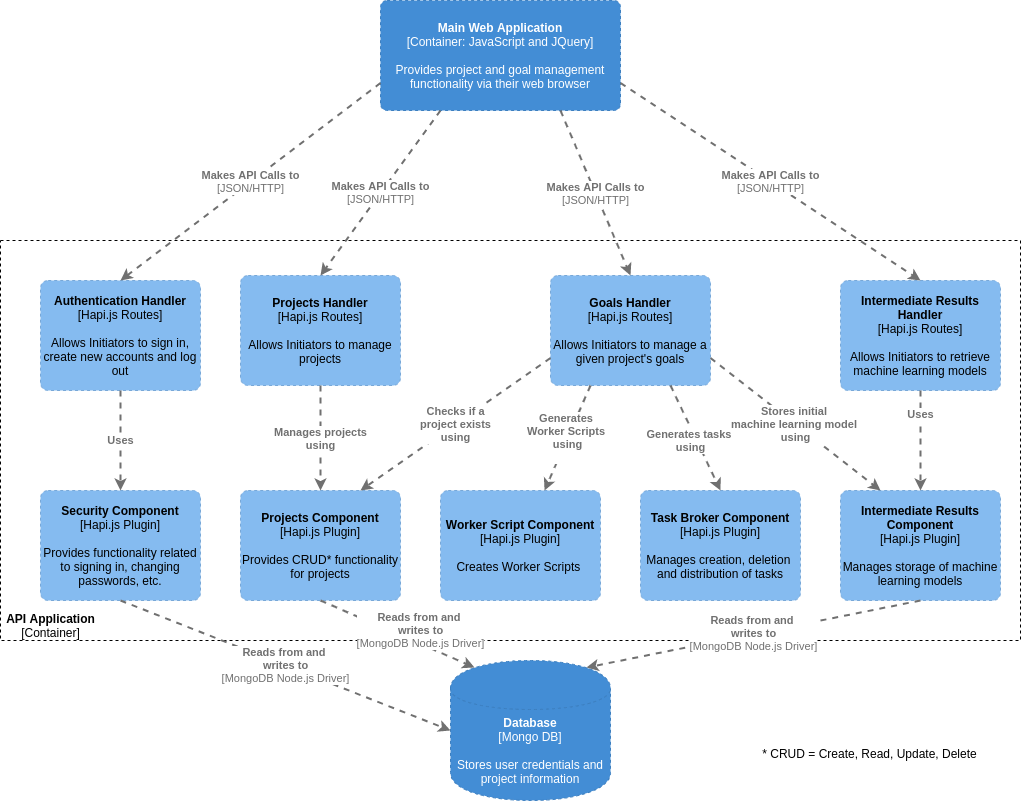

The diagram above was exported from draw.io. Its source (the exported page's mxGraphModel, read from the mxfile embedded in the PNG):
<mxGraphModel dx="1422" dy="774" grid="1" gridSize="10" guides="1" tooltips="1" connect="1" arrows="1" fold="1" page="1" pageScale="1" pageWidth="1100" pageHeight="850" math="0" shadow="0">
  <root>
    <mxCell id="0" />
    <mxCell id="1" parent="0" />
    <mxCell id="u_rRbZPhJYAX2XXbU0K3-33" value="" style="rounded=0;whiteSpace=wrap;html=1;dashed=1;fillColor=none;" parent="1" vertex="1">
      <mxGeometry x="40" y="280" width="1020" height="400" as="geometry" />
    </mxCell>
    <object label="&lt;span&gt;&lt;b&gt;Database&lt;/b&gt;&lt;/span&gt;&lt;div&gt;[Mongo DB]&lt;br&gt;&lt;div&gt;&lt;br&gt;&lt;/div&gt;&lt;/div&gt;&lt;div&gt;Stores user credentials and project information&lt;/div&gt;" placeholders="1" c4Type="Database" c4Technology="technology" c4Description="Description" id="u_rRbZPhJYAX2XXbU0K3-38">
      <mxCell style="shape=cylinder;whiteSpace=wrap;html=1;boundedLbl=1;rounded=0;labelBackgroundColor=none;fillColor=#438dd5;fontSize=12;fontColor=#ffffff;align=center;strokeColor=#3c7fc0;dashed=1;" parent="1" vertex="1">
        <mxGeometry x="490" y="700" width="160" height="140" as="geometry" />
        <C4Database as="c4" />
      </mxCell>
    </object>
    <object label="&lt;span&gt;&lt;b&gt;Projects Handler&lt;/b&gt;&lt;/span&gt;&lt;div&gt;[Hapi.js Routes]&lt;br&gt;&lt;div&gt;&lt;br&gt;&lt;/div&gt;&lt;/div&gt;&lt;div&gt;Allows Initiators to manage projects&lt;/div&gt;" placeholders="1" c4Name="name" c4Type="Component" c4Technology="technology" c4Description="Description" id="u_rRbZPhJYAX2XXbU0K3-39">
      <mxCell style="rounded=1;whiteSpace=wrap;html=1;labelBackgroundColor=none;fillColor=#85bbf0;fontColor=#000000;align=center;arcSize=7;strokeColor=#78a8d8;dashed=1;" parent="1" vertex="1">
        <mxGeometry x="280" y="315" width="160" height="110" as="geometry" />
        <C4Component as="c4" />
      </mxCell>
    </object>
    <object label="&lt;span&gt;&lt;b&gt;Intermediate Results Handler&lt;/b&gt;&lt;/span&gt;&lt;div&gt;[Hapi.js Routes]&lt;br&gt;&lt;div&gt;&lt;br&gt;&lt;/div&gt;&lt;/div&gt;&lt;div&gt;Allows Initiators to retrieve machine learning models&lt;/div&gt;" placeholders="1" c4Name="name" c4Type="Component" c4Technology="technology" c4Description="Description" id="u_rRbZPhJYAX2XXbU0K3-40">
      <mxCell style="rounded=1;whiteSpace=wrap;html=1;labelBackgroundColor=none;fillColor=#85bbf0;fontColor=#000000;align=center;arcSize=7;strokeColor=#78a8d8;dashed=1;" parent="1" vertex="1">
        <mxGeometry x="880" y="320" width="160" height="110" as="geometry" />
        <C4Component as="c4" />
      </mxCell>
    </object>
    <object label="&lt;span&gt;&lt;b&gt;Authentication Handler&lt;/b&gt;&lt;/span&gt;&lt;br&gt;&lt;div&gt;[Hapi.js Routes]&lt;br&gt;&lt;div&gt;&lt;br&gt;&lt;/div&gt;&lt;/div&gt;&lt;div&gt;Allows Initiators to sign in, create new accounts and log out&lt;/div&gt;" placeholders="1" c4Name="name" c4Type="Component" c4Technology="technology" c4Description="Description" id="u_rRbZPhJYAX2XXbU0K3-41">
      <mxCell style="rounded=1;whiteSpace=wrap;html=1;labelBackgroundColor=none;fillColor=#85bbf0;fontColor=#000000;align=center;arcSize=7;strokeColor=#78a8d8;dashed=1;" parent="1" vertex="1">
        <mxGeometry x="80" y="320" width="160" height="110" as="geometry" />
        <C4Component as="c4" />
      </mxCell>
    </object>
    <object label="&lt;span&gt;&lt;b&gt;Goals Handler&lt;br&gt;&lt;/b&gt;&lt;/span&gt;&lt;div&gt;[Hapi.js Routes]&lt;br&gt;&lt;div&gt;&lt;br&gt;&lt;/div&gt;&lt;/div&gt;&lt;div&gt;Allows Initiators to manage a given project's goals&lt;/div&gt;" placeholders="1" c4Name="name" c4Type="Component" c4Technology="technology" c4Description="Description" id="u_rRbZPhJYAX2XXbU0K3-43">
      <mxCell style="rounded=1;whiteSpace=wrap;html=1;labelBackgroundColor=none;fillColor=#85bbf0;fontColor=#000000;align=center;arcSize=7;strokeColor=#78a8d8;dashed=1;" parent="1" vertex="1">
        <mxGeometry x="590" y="315" width="160" height="110" as="geometry" />
        <C4Component as="c4" />
      </mxCell>
    </object>
    <object label="&lt;span&gt;&lt;b&gt;Projects Component&lt;/b&gt;&lt;/span&gt;&lt;div&gt;[Hapi.js Plugin]&lt;br&gt;&lt;div&gt;&lt;br&gt;&lt;/div&gt;&lt;/div&gt;&lt;div&gt;Provides CRUD* functionality for projects&lt;/div&gt;" placeholders="1" c4Name="name" c4Type="Component" c4Technology="technology" c4Description="Description" id="u_rRbZPhJYAX2XXbU0K3-45">
      <mxCell style="rounded=1;whiteSpace=wrap;html=1;labelBackgroundColor=none;fillColor=#85bbf0;fontColor=#000000;align=center;arcSize=7;strokeColor=#78a8d8;dashed=1;" parent="1" vertex="1">
        <mxGeometry x="280" y="530" width="160" height="110" as="geometry" />
        <C4Component as="c4" />
      </mxCell>
    </object>
    <object label="&lt;span&gt;&lt;b&gt;Worker Script Component&lt;/b&gt;&lt;/span&gt;&lt;br&gt;&lt;div&gt;[Hapi.js Plugin]&lt;br&gt;&lt;div&gt;&lt;br&gt;&lt;/div&gt;&lt;/div&gt;&lt;div&gt;Creates Worker Scripts&amp;nbsp;&lt;/div&gt;" placeholders="1" c4Name="name" c4Type="Component" c4Technology="technology" c4Description="Description" id="u_rRbZPhJYAX2XXbU0K3-46">
      <mxCell style="rounded=1;whiteSpace=wrap;html=1;labelBackgroundColor=none;fillColor=#85bbf0;fontColor=#000000;align=center;arcSize=7;strokeColor=#78a8d8;dashed=1;" parent="1" vertex="1">
        <mxGeometry x="480" y="530" width="160" height="110" as="geometry" />
        <C4Component as="c4" />
      </mxCell>
    </object>
    <object label="&lt;b&gt;Security Component&lt;/b&gt;&lt;br&gt;&lt;div&gt;[Hapi.js Plugin]&lt;br&gt;&lt;div&gt;&lt;br&gt;&lt;/div&gt;&lt;/div&gt;&lt;div&gt;Provides functionality related to signing in, changing passwords, etc.&lt;/div&gt;" placeholders="1" c4Name="name" c4Type="Component" c4Technology="technology" c4Description="Description" id="u_rRbZPhJYAX2XXbU0K3-47">
      <mxCell style="rounded=1;whiteSpace=wrap;html=1;labelBackgroundColor=none;fillColor=#85bbf0;fontColor=#000000;align=center;arcSize=7;strokeColor=#78a8d8;dashed=1;" parent="1" vertex="1">
        <mxGeometry x="80" y="530" width="160" height="110" as="geometry" />
        <C4Component as="c4" />
      </mxCell>
    </object>
    <object label="&lt;span&gt;&lt;b&gt;Task Broker Component&lt;/b&gt;&lt;/span&gt;&lt;div&gt;[Hapi.js Plugin]&lt;br&gt;&lt;div&gt;&lt;br&gt;&lt;/div&gt;&lt;/div&gt;&lt;div&gt;Manages creation, deletion&amp;nbsp; and distribution of tasks&lt;/div&gt;" placeholders="1" c4Name="name" c4Type="Component" c4Technology="technology" c4Description="Description" id="u_rRbZPhJYAX2XXbU0K3-48">
      <mxCell style="rounded=1;whiteSpace=wrap;html=1;labelBackgroundColor=none;fillColor=#85bbf0;fontColor=#000000;align=center;arcSize=7;strokeColor=#78a8d8;dashed=1;" parent="1" vertex="1">
        <mxGeometry x="680" y="530" width="160" height="110" as="geometry" />
        <C4Component as="c4" />
      </mxCell>
    </object>
    <object label="&lt;span&gt;&lt;b&gt;Intermediate Results Component&lt;/b&gt;&lt;/span&gt;&lt;div&gt;[Hapi.js Plugin]&lt;br&gt;&lt;div&gt;&lt;br&gt;&lt;/div&gt;&lt;/div&gt;&lt;div&gt;Manages storage of machine learning models&lt;/div&gt;" placeholders="1" c4Name="name" c4Type="Component" c4Technology="technology" c4Description="Description" id="u_rRbZPhJYAX2XXbU0K3-49">
      <mxCell style="rounded=1;whiteSpace=wrap;html=1;labelBackgroundColor=none;fillColor=#85bbf0;fontColor=#000000;align=center;arcSize=7;strokeColor=#78a8d8;dashed=1;" parent="1" vertex="1">
        <mxGeometry x="880" y="530" width="160" height="110" as="geometry" />
        <C4Component as="c4" />
      </mxCell>
    </object>
    <object label="&lt;div style=&quot;text-align: left&quot;&gt;&lt;div style=&quot;text-align: center&quot;&gt;&lt;b&gt;Manages projects&lt;br&gt;using&lt;/b&gt;&lt;/div&gt;&lt;/div&gt;" c4Type="Relationship" c4Description="Description" c4Technology="technology" id="u_rRbZPhJYAX2XXbU0K3-57">
      <mxCell style="edgeStyle=none;rounded=0;html=1;entryX=0.5;entryY=0;jettySize=auto;orthogonalLoop=1;strokeColor=#707070;strokeWidth=2;fontColor=#707070;jumpStyle=none;dashed=1;exitX=0.5;exitY=1;exitDx=0;exitDy=0;entryDx=0;entryDy=0;" parent="1" source="u_rRbZPhJYAX2XXbU0K3-39" target="u_rRbZPhJYAX2XXbU0K3-45" edge="1">
        <mxGeometry width="160" relative="1" as="geometry">
          <mxPoint x="560" y="390" as="sourcePoint" />
          <mxPoint x="720" y="390" as="targetPoint" />
        </mxGeometry>
        <C4Relationship as="c4" />
      </mxCell>
    </object>
    <object label="&lt;div style=&quot;text-align: left&quot;&gt;&lt;div style=&quot;text-align: center&quot;&gt;&lt;b&gt;Checks if a&lt;br&gt;project exists&lt;br&gt;using&lt;/b&gt;&lt;/div&gt;&lt;/div&gt;" c4Type="Relationship" c4Description="Description" c4Technology="technology" id="u_rRbZPhJYAX2XXbU0K3-58">
      <mxCell style="edgeStyle=none;rounded=0;html=1;entryX=0.75;entryY=0;jettySize=auto;orthogonalLoop=1;strokeColor=#707070;strokeWidth=2;fontColor=#707070;jumpStyle=none;dashed=1;exitX=0;exitY=0.75;exitDx=0;exitDy=0;entryDx=0;entryDy=0;" parent="1" source="u_rRbZPhJYAX2XXbU0K3-43" target="u_rRbZPhJYAX2XXbU0K3-45" edge="1">
        <mxGeometry width="160" relative="1" as="geometry">
          <mxPoint x="560" y="390" as="sourcePoint" />
          <mxPoint x="720" y="390" as="targetPoint" />
        </mxGeometry>
        <C4Relationship as="c4" />
      </mxCell>
    </object>
    <object label="&lt;div style=&quot;text-align: left&quot;&gt;&lt;div style=&quot;text-align: center&quot;&gt;&lt;b&gt;Generates &lt;br&gt;Worker Scripts &lt;br&gt;using&lt;/b&gt;&lt;/div&gt;&lt;div style=&quot;text-align: center&quot;&gt;&lt;br&gt;&lt;/div&gt;&lt;/div&gt;" c4Type="Relationship" c4Description="Description" c4Technology="technology" id="u_rRbZPhJYAX2XXbU0K3-59">
      <mxCell style="edgeStyle=none;rounded=0;html=1;jettySize=auto;orthogonalLoop=1;strokeColor=#707070;strokeWidth=2;fontColor=#707070;jumpStyle=none;dashed=1;exitX=0.25;exitY=1;exitDx=0;exitDy=0;" parent="1" source="u_rRbZPhJYAX2XXbU0K3-43" target="u_rRbZPhJYAX2XXbU0K3-46" edge="1">
        <mxGeometry width="160" relative="1" as="geometry">
          <mxPoint x="560" y="390" as="sourcePoint" />
          <mxPoint x="720" y="390" as="targetPoint" />
        </mxGeometry>
        <C4Relationship as="c4" />
      </mxCell>
    </object>
    <object label="&lt;div style=&quot;text-align: left&quot;&gt;&lt;div style=&quot;text-align: center&quot;&gt;&lt;b&gt;Stores initial &lt;br&gt;machine learning model &lt;br&gt;using&lt;/b&gt;&lt;/div&gt;&lt;/div&gt;" c4Type="Relationship" c4Description="Description" c4Technology="technology" id="u_rRbZPhJYAX2XXbU0K3-60">
      <mxCell style="edgeStyle=none;rounded=0;html=1;entryX=0.25;entryY=0;jettySize=auto;orthogonalLoop=1;strokeColor=#707070;strokeWidth=2;fontColor=#707070;jumpStyle=none;dashed=1;exitX=1;exitY=0.75;exitDx=0;exitDy=0;entryDx=0;entryDy=0;" parent="1" source="u_rRbZPhJYAX2XXbU0K3-43" target="u_rRbZPhJYAX2XXbU0K3-49" edge="1">
        <mxGeometry width="160" relative="1" as="geometry">
          <mxPoint x="560" y="390" as="sourcePoint" />
          <mxPoint x="720" y="390" as="targetPoint" />
        </mxGeometry>
        <C4Relationship as="c4" />
      </mxCell>
    </object>
    <object label="&lt;div style=&quot;text-align: left&quot;&gt;&lt;div style=&quot;text-align: center&quot;&gt;&lt;b&gt;Generates tasks &lt;br&gt;using&lt;/b&gt;&lt;/div&gt;&lt;/div&gt;" c4Type="Relationship" c4Description="Description" c4Technology="technology" id="u_rRbZPhJYAX2XXbU0K3-61">
      <mxCell style="edgeStyle=none;rounded=0;html=1;entryX=0.5;entryY=0;jettySize=auto;orthogonalLoop=1;strokeColor=#707070;strokeWidth=2;fontColor=#707070;jumpStyle=none;dashed=1;exitX=0.75;exitY=1;exitDx=0;exitDy=0;entryDx=0;entryDy=0;" parent="1" source="u_rRbZPhJYAX2XXbU0K3-43" target="u_rRbZPhJYAX2XXbU0K3-48" edge="1">
        <mxGeometry x="0.0018" y="-6" width="160" relative="1" as="geometry">
          <mxPoint x="560" y="390" as="sourcePoint" />
          <mxPoint x="720" y="390" as="targetPoint" />
          <mxPoint as="offset" />
        </mxGeometry>
        <C4Relationship as="c4" />
      </mxCell>
    </object>
    <object label="&lt;div style=&quot;text-align: left&quot;&gt;&lt;div style=&quot;text-align: center&quot;&gt;&lt;b&gt;Uses&lt;/b&gt;&lt;/div&gt;&lt;/div&gt;" c4Type="Relationship" c4Description="Description" c4Technology="technology" id="u_rRbZPhJYAX2XXbU0K3-62">
      <mxCell style="edgeStyle=none;rounded=0;html=1;entryX=0.5;entryY=0;jettySize=auto;orthogonalLoop=1;strokeColor=#707070;strokeWidth=2;fontColor=#707070;jumpStyle=none;dashed=1;exitX=0.5;exitY=1;exitDx=0;exitDy=0;entryDx=0;entryDy=0;" parent="1" source="u_rRbZPhJYAX2XXbU0K3-41" target="u_rRbZPhJYAX2XXbU0K3-47" edge="1">
        <mxGeometry width="160" relative="1" as="geometry">
          <mxPoint x="560" y="390" as="sourcePoint" />
          <mxPoint x="720" y="390" as="targetPoint" />
        </mxGeometry>
        <C4Relationship as="c4" />
      </mxCell>
    </object>
    <object label="&lt;div style=&quot;text-align: left&quot;&gt;&lt;div style=&quot;text-align: center&quot;&gt;&lt;b&gt;Uses&lt;/b&gt;&lt;/div&gt;&lt;/div&gt;" c4Type="Relationship" c4Description="Description" c4Technology="technology" id="u_rRbZPhJYAX2XXbU0K3-63">
      <mxCell style="edgeStyle=none;rounded=0;html=1;entryX=0.5;entryY=0;jettySize=auto;orthogonalLoop=1;strokeColor=#707070;strokeWidth=2;fontColor=#707070;jumpStyle=none;dashed=1;exitX=0.5;exitY=1;exitDx=0;exitDy=0;entryDx=0;entryDy=0;" parent="1" source="u_rRbZPhJYAX2XXbU0K3-40" target="u_rRbZPhJYAX2XXbU0K3-49" edge="1">
        <mxGeometry x="-0.5238" width="160" relative="1" as="geometry">
          <mxPoint x="560" y="390" as="sourcePoint" />
          <mxPoint x="720" y="390" as="targetPoint" />
          <mxPoint as="offset" />
        </mxGeometry>
        <C4Relationship as="c4" />
      </mxCell>
    </object>
    <mxCell id="u_rRbZPhJYAX2XXbU0K3-66" value="* CRUD = Create, Read, Update, Delete" style="text;html=1;align=center;verticalAlign=middle;resizable=0;points=[];autosize=1;" parent="1" vertex="1">
      <mxGeometry x="794" y="783" width="230" height="20" as="geometry" />
    </mxCell>
    <object label="&lt;div style=&quot;text-align: left&quot;&gt;&lt;div style=&quot;text-align: center&quot;&gt;&lt;div&gt;&lt;b&gt;Reads from and&amp;nbsp;&lt;br&gt;writes to&lt;/b&gt;&lt;/div&gt;&lt;div&gt;[MongoDB Node.js Driver]&lt;/div&gt;&lt;/div&gt;&lt;/div&gt;" c4Type="Relationship" c4Description="Description" c4Technology="technology" id="u_rRbZPhJYAX2XXbU0K3-67">
      <mxCell style="edgeStyle=none;rounded=0;html=1;entryX=0;entryY=0.5;jettySize=auto;orthogonalLoop=1;strokeColor=#707070;strokeWidth=2;fontColor=#707070;jumpStyle=none;dashed=1;exitX=0.5;exitY=1;exitDx=0;exitDy=0;entryDx=0;entryDy=0;" parent="1" source="u_rRbZPhJYAX2XXbU0K3-47" target="u_rRbZPhJYAX2XXbU0K3-38" edge="1">
        <mxGeometry width="160" relative="1" as="geometry">
          <mxPoint x="270" y="750" as="sourcePoint" />
          <mxPoint x="430" y="750" as="targetPoint" />
        </mxGeometry>
        <C4Relationship as="c4" />
      </mxCell>
    </object>
    <object label="&lt;div style=&quot;text-align: left&quot;&gt;&lt;div style=&quot;text-align: center&quot;&gt;&lt;div&gt;&lt;b&gt;Reads from and&amp;nbsp;&lt;br&gt;writes to&lt;/b&gt;&lt;/div&gt;&lt;div&gt;[MongoDB Node.js Driver]&lt;/div&gt;&lt;/div&gt;&lt;/div&gt;" c4Type="Relationship" c4Description="Description" c4Technology="technology" id="u_rRbZPhJYAX2XXbU0K3-68">
      <mxCell style="edgeStyle=none;rounded=0;html=1;entryX=0.15;entryY=0.05;jettySize=auto;orthogonalLoop=1;strokeColor=#707070;strokeWidth=2;fontColor=#707070;jumpStyle=none;dashed=1;exitX=0.5;exitY=1;exitDx=0;exitDy=0;entryDx=0;entryDy=0;entryPerimeter=0;" parent="1" source="u_rRbZPhJYAX2XXbU0K3-45" target="u_rRbZPhJYAX2XXbU0K3-38" edge="1">
        <mxGeometry x="0.2345" y="12" width="160" relative="1" as="geometry">
          <mxPoint x="560" y="600" as="sourcePoint" />
          <mxPoint x="720" y="600" as="targetPoint" />
          <mxPoint as="offset" />
        </mxGeometry>
        <C4Relationship as="c4" />
      </mxCell>
    </object>
    <object label="&lt;div style=&quot;text-align: left&quot;&gt;&lt;div style=&quot;text-align: center&quot;&gt;&lt;div&gt;&lt;b&gt;Reads from and&amp;nbsp;&lt;br&gt;writes to&lt;/b&gt;&lt;/div&gt;&lt;div&gt;[MongoDB Node.js Driver]&lt;/div&gt;&lt;/div&gt;&lt;/div&gt;" c4Type="Relationship" c4Description="Description" c4Technology="technology" id="u_rRbZPhJYAX2XXbU0K3-71">
      <mxCell style="edgeStyle=none;rounded=0;html=1;entryX=0.85;entryY=0.05;jettySize=auto;orthogonalLoop=1;strokeColor=#707070;strokeWidth=2;fontColor=#707070;jumpStyle=none;dashed=1;exitX=0.5;exitY=1;exitDx=0;exitDy=0;entryDx=0;entryDy=0;entryPerimeter=0;" parent="1" source="u_rRbZPhJYAX2XXbU0K3-49" target="u_rRbZPhJYAX2XXbU0K3-38" edge="1">
        <mxGeometry width="160" relative="1" as="geometry">
          <mxPoint x="560" y="600" as="sourcePoint" />
          <mxPoint x="720" y="600" as="targetPoint" />
        </mxGeometry>
        <C4Relationship as="c4" />
      </mxCell>
    </object>
    <object label="&lt;b&gt;Main Web Application&lt;br&gt;&lt;/b&gt;&lt;div&gt;[Container: JavaScript and JQuery]&lt;/div&gt;&lt;div&gt;&lt;br&gt;&lt;/div&gt;&lt;div&gt;Provides project and goal management functionality via their web browser&lt;/div&gt;" placeholders="1" c4Name="name" c4Type="Container" c4Technology="technology" c4Description="Description" id="u_rRbZPhJYAX2XXbU0K3-72">
      <mxCell style="rounded=1;whiteSpace=wrap;html=1;labelBackgroundColor=none;fillColor=#438dd5;fontColor=#ffffff;align=center;arcSize=6;strokeColor=#3c7fc0;dashed=1;" parent="1" vertex="1">
        <mxGeometry x="420" y="40" width="240" height="110" as="geometry" />
        <C4Container as="c4" />
      </mxCell>
    </object>
    <object label="&lt;div style=&quot;text-align: left&quot;&gt;&lt;div style=&quot;text-align: center&quot;&gt;&lt;b&gt;Makes API Calls to&lt;/b&gt;&lt;/div&gt;&lt;div style=&quot;text-align: center&quot;&gt;[JSON/HTTP]&lt;/div&gt;&lt;/div&gt;" c4Type="Relationship" c4Description="Description" c4Technology="technology" id="u_rRbZPhJYAX2XXbU0K3-73">
      <mxCell style="edgeStyle=none;rounded=0;html=1;jettySize=auto;orthogonalLoop=1;strokeColor=#707070;strokeWidth=2;fontColor=#707070;jumpStyle=none;dashed=1;exitX=0;exitY=0.75;exitDx=0;exitDy=0;entryX=0.5;entryY=0;entryDx=0;entryDy=0;" parent="1" source="u_rRbZPhJYAX2XXbU0K3-72" target="u_rRbZPhJYAX2XXbU0K3-41" edge="1">
        <mxGeometry width="160" relative="1" as="geometry">
          <mxPoint x="560" y="230" as="sourcePoint" />
          <mxPoint x="270" y="140" as="targetPoint" />
        </mxGeometry>
        <C4Relationship as="c4" />
      </mxCell>
    </object>
    <object label="&lt;div style=&quot;text-align: left&quot;&gt;&lt;div style=&quot;text-align: center&quot;&gt;&lt;div&gt;&lt;b&gt;Makes API Calls to&lt;/b&gt;&lt;/div&gt;&lt;div&gt;[JSON/HTTP]&lt;/div&gt;&lt;/div&gt;&lt;/div&gt;" c4Type="Relationship" c4Description="Description" c4Technology="technology" id="u_rRbZPhJYAX2XXbU0K3-74">
      <mxCell style="edgeStyle=none;rounded=0;html=1;entryX=0.5;entryY=0;jettySize=auto;orthogonalLoop=1;strokeColor=#707070;strokeWidth=2;fontColor=#707070;jumpStyle=none;dashed=1;exitX=1;exitY=0.75;exitDx=0;exitDy=0;entryDx=0;entryDy=0;" parent="1" source="u_rRbZPhJYAX2XXbU0K3-72" target="u_rRbZPhJYAX2XXbU0K3-40" edge="1">
        <mxGeometry width="160" relative="1" as="geometry">
          <mxPoint x="550" y="170" as="sourcePoint" />
          <mxPoint x="720" y="230" as="targetPoint" />
        </mxGeometry>
        <C4Relationship as="c4" />
      </mxCell>
    </object>
    <object label="&lt;div style=&quot;text-align: left&quot;&gt;&lt;div style=&quot;text-align: center&quot;&gt;&lt;div&gt;&lt;b&gt;Makes API Calls to&lt;/b&gt;&lt;/div&gt;&lt;div&gt;[JSON/HTTP]&lt;/div&gt;&lt;/div&gt;&lt;/div&gt;" c4Type="Relationship" c4Description="Description" c4Technology="technology" id="u_rRbZPhJYAX2XXbU0K3-75">
      <mxCell style="edgeStyle=none;rounded=0;html=1;entryX=0.5;entryY=0;jettySize=auto;orthogonalLoop=1;strokeColor=#707070;strokeWidth=2;fontColor=#707070;jumpStyle=none;dashed=1;exitX=0.75;exitY=1;exitDx=0;exitDy=0;entryDx=0;entryDy=0;" parent="1" source="u_rRbZPhJYAX2XXbU0K3-72" target="u_rRbZPhJYAX2XXbU0K3-43" edge="1">
        <mxGeometry width="160" relative="1" as="geometry">
          <mxPoint x="560" y="230" as="sourcePoint" />
          <mxPoint x="720" y="230" as="targetPoint" />
        </mxGeometry>
        <C4Relationship as="c4" />
      </mxCell>
    </object>
    <object label="&lt;div style=&quot;text-align: left&quot;&gt;&lt;div style=&quot;text-align: center&quot;&gt;&lt;div&gt;&lt;b&gt;Makes API Calls to&lt;/b&gt;&lt;/div&gt;&lt;div&gt;[JSON/HTTP]&lt;/div&gt;&lt;/div&gt;&lt;/div&gt;" c4Type="Relationship" c4Description="Description" c4Technology="technology" id="u_rRbZPhJYAX2XXbU0K3-76">
      <mxCell style="edgeStyle=none;rounded=0;html=1;entryX=0.5;entryY=0;jettySize=auto;orthogonalLoop=1;strokeColor=#707070;strokeWidth=2;fontColor=#707070;jumpStyle=none;dashed=1;exitX=0.25;exitY=1;exitDx=0;exitDy=0;entryDx=0;entryDy=0;" parent="1" source="u_rRbZPhJYAX2XXbU0K3-72" target="u_rRbZPhJYAX2XXbU0K3-39" edge="1">
        <mxGeometry width="160" relative="1" as="geometry">
          <mxPoint x="560" y="230" as="sourcePoint" />
          <mxPoint x="720" y="230" as="targetPoint" />
        </mxGeometry>
        <C4Relationship as="c4" />
      </mxCell>
    </object>
    <mxCell id="8gdcXW-cHOYhCL5wV4B3-1" value="&lt;b&gt;API Application&lt;br&gt;&lt;/b&gt;[Container]" style="text;html=1;resizable=0;autosize=1;align=center;verticalAlign=middle;points=[];fillColor=none;strokeColor=none;rounded=0;dashed=1;" parent="1" vertex="1">
      <mxGeometry x="40" y="650" width="100" height="30" as="geometry" />
    </mxCell>
  </root>
</mxGraphModel>